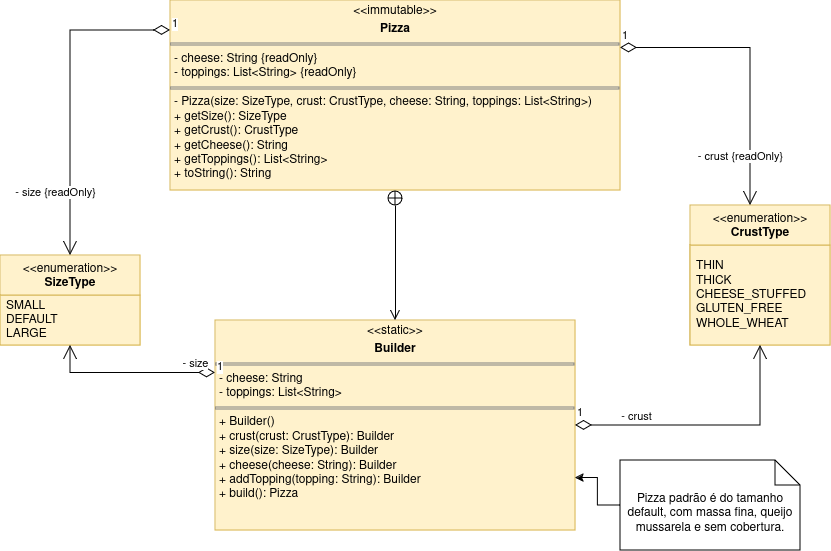

The diagram above was exported from draw.io. Its source (the exported page's mxGraphModel, read from the mxfile embedded in the PNG):
<mxGraphModel dx="2261" dy="821" grid="0" gridSize="10" guides="1" tooltips="1" connect="1" arrows="1" fold="1" page="1" pageScale="1" pageWidth="827" pageHeight="1169" math="0" shadow="0">
  <root>
    <mxCell id="0" />
    <mxCell id="1" parent="0" />
    <mxCell id="CDHI48sQyg8dI_Kl40b3-1" value="&lt;p style=&quot;margin:0px;margin-top:4px;text-align:center;&quot;&gt;&amp;lt;&amp;lt;immutable&amp;gt;&amp;gt;&lt;b&gt;&lt;br&gt;&lt;/b&gt;&lt;/p&gt;&lt;p style=&quot;margin:0px;margin-top:4px;text-align:center;&quot;&gt;&lt;b&gt;Pizza&lt;/b&gt;&lt;/p&gt;&lt;hr size=&quot;1&quot; style=&quot;border-style:solid;&quot;&gt;&lt;p style=&quot;margin:0px;margin-left:4px;&quot;&gt;- cheese: String {readOnly}&lt;br&gt;&lt;/p&gt;&lt;p style=&quot;margin:0px;margin-left:4px;&quot;&gt;- toppings: List&amp;lt;String&amp;gt; {readOnly}&lt;/p&gt;&lt;hr size=&quot;1&quot; style=&quot;border-style:solid;&quot;&gt;&lt;p style=&quot;margin:0px;margin-left:4px;&quot;&gt;- Pizza(size: SizeType, crust: CrustType, cheese: String, toppings: List&amp;lt;String&amp;gt;)&lt;/p&gt;&lt;p style=&quot;margin:0px;margin-left:4px;&quot;&gt;+ getSize(): SizeType&lt;/p&gt;&lt;p style=&quot;margin:0px;margin-left:4px;&quot;&gt;+ getCrust(): CrustType&lt;/p&gt;&lt;p style=&quot;margin:0px;margin-left:4px;&quot;&gt;+ getCheese(): String&lt;/p&gt;&lt;p style=&quot;margin:0px;margin-left:4px;&quot;&gt;+ getToppings(): List&amp;lt;String&amp;gt;&lt;/p&gt;&lt;p style=&quot;margin:0px;margin-left:4px;&quot;&gt;+ toString(): String&lt;br&gt;&lt;/p&gt;" style="verticalAlign=top;align=left;overflow=fill;html=1;whiteSpace=wrap;fillColor=#fff2cc;strokeColor=#d6b656;" vertex="1" parent="1">
      <mxGeometry x="60" y="380" width="450" height="190" as="geometry" />
    </mxCell>
    <mxCell id="CDHI48sQyg8dI_Kl40b3-2" value="&lt;div&gt;&amp;lt;&amp;lt;enumeration&amp;gt;&amp;gt;&lt;b&gt;&lt;br&gt;&lt;/b&gt;&lt;/div&gt;&lt;div&gt;&lt;b&gt;SizeType&lt;/b&gt;&lt;/div&gt;" style="swimlane;fontStyle=0;align=center;verticalAlign=top;childLayout=stackLayout;horizontal=1;startSize=40;horizontalStack=0;resizeParent=1;resizeParentMax=0;resizeLast=0;collapsible=0;marginBottom=0;html=1;whiteSpace=wrap;fillColor=#fff2cc;strokeColor=#d6b656;" vertex="1" parent="1">
      <mxGeometry x="-110" y="635" width="140" height="90" as="geometry" />
    </mxCell>
    <mxCell id="CDHI48sQyg8dI_Kl40b3-3" value="&lt;div&gt;SMALL&lt;/div&gt;&lt;div&gt;DEFAULT&lt;/div&gt;&lt;div&gt;LARGE&lt;/div&gt;" style="text;html=1;strokeColor=#d6b656;fillColor=#fff2cc;align=left;verticalAlign=middle;spacingLeft=4;spacingRight=4;overflow=hidden;rotatable=0;points=[[0,0.5],[1,0.5]];portConstraint=eastwest;whiteSpace=wrap;" vertex="1" parent="CDHI48sQyg8dI_Kl40b3-2">
      <mxGeometry y="40" width="140" height="50" as="geometry" />
    </mxCell>
    <mxCell id="CDHI48sQyg8dI_Kl40b3-5" value="&amp;lt;&amp;lt;enumeration&amp;gt;&amp;gt;&lt;br&gt;&lt;b&gt;CrustType&lt;/b&gt;" style="swimlane;fontStyle=0;align=center;verticalAlign=top;childLayout=stackLayout;horizontal=1;startSize=40;horizontalStack=0;resizeParent=1;resizeParentMax=0;resizeLast=0;collapsible=0;marginBottom=0;html=1;whiteSpace=wrap;fillColor=#fff2cc;strokeColor=#d6b656;" vertex="1" parent="1">
      <mxGeometry x="580" y="585" width="140" height="140" as="geometry" />
    </mxCell>
    <mxCell id="CDHI48sQyg8dI_Kl40b3-6" value="&lt;div&gt;THIN&lt;/div&gt;&lt;div&gt;THICK&lt;/div&gt;&lt;div&gt;CHEESE_STUFFED&lt;/div&gt;&lt;div&gt;GLUTEN_FREE&lt;/div&gt;&lt;div&gt;WHOLE_WHEAT&lt;br&gt;&lt;/div&gt;" style="text;html=1;strokeColor=#d6b656;fillColor=#fff2cc;align=left;verticalAlign=middle;spacingLeft=4;spacingRight=4;overflow=hidden;rotatable=0;points=[[0,0.5],[1,0.5]];portConstraint=eastwest;whiteSpace=wrap;" vertex="1" parent="CDHI48sQyg8dI_Kl40b3-5">
      <mxGeometry y="40" width="140" height="100" as="geometry" />
    </mxCell>
    <mxCell id="CDHI48sQyg8dI_Kl40b3-10" value="1" style="endArrow=open;html=1;endSize=12;startArrow=diamondThin;startSize=14;startFill=0;edgeStyle=orthogonalEdgeStyle;align=left;verticalAlign=bottom;rounded=0;exitX=1;exitY=0.25;exitDx=0;exitDy=0;" edge="1" parent="1" source="CDHI48sQyg8dI_Kl40b3-1" target="CDHI48sQyg8dI_Kl40b3-5">
      <mxGeometry x="-1" y="3" relative="1" as="geometry">
        <mxPoint x="330" y="430" as="sourcePoint" />
        <mxPoint x="490" y="430" as="targetPoint" />
        <Array as="points">
          <mxPoint x="640" y="428" />
        </Array>
      </mxGeometry>
    </mxCell>
    <mxCell id="CDHI48sQyg8dI_Kl40b3-12" value="- crust {readOnly}" style="edgeLabel;html=1;align=center;verticalAlign=middle;resizable=0;points=[];" vertex="1" connectable="0" parent="CDHI48sQyg8dI_Kl40b3-10">
      <mxGeometry x="0.7495" y="-2" relative="1" as="geometry">
        <mxPoint x="-9" y="-13" as="offset" />
      </mxGeometry>
    </mxCell>
    <mxCell id="CDHI48sQyg8dI_Kl40b3-11" value="1" style="endArrow=open;html=1;endSize=12;startArrow=diamondThin;startSize=14;startFill=0;edgeStyle=orthogonalEdgeStyle;align=left;verticalAlign=bottom;rounded=0;entryX=0.5;entryY=0;entryDx=0;entryDy=0;exitX=0;exitY=0.158;exitDx=0;exitDy=0;exitPerimeter=0;" edge="1" parent="1" source="CDHI48sQyg8dI_Kl40b3-1" target="CDHI48sQyg8dI_Kl40b3-2">
      <mxGeometry x="-1" y="3" relative="1" as="geometry">
        <mxPoint x="-40" y="390" as="sourcePoint" />
        <mxPoint x="490" y="430" as="targetPoint" />
      </mxGeometry>
    </mxCell>
    <mxCell id="CDHI48sQyg8dI_Kl40b3-13" value="- size {readOnly}" style="edgeLabel;html=1;align=center;verticalAlign=middle;resizable=0;points=[];" vertex="1" connectable="0" parent="CDHI48sQyg8dI_Kl40b3-11">
      <mxGeometry x="0.6882" relative="1" as="geometry">
        <mxPoint x="-16" y="-12" as="offset" />
      </mxGeometry>
    </mxCell>
    <mxCell id="CDHI48sQyg8dI_Kl40b3-14" value="&lt;p style=&quot;margin:0px;margin-top:4px;text-align:center;&quot;&gt;&amp;lt;&amp;lt;static&amp;gt;&amp;gt;&lt;b&gt;&lt;br&gt;&lt;/b&gt;&lt;/p&gt;&lt;p style=&quot;margin:0px;margin-top:4px;text-align:center;&quot;&gt;&lt;b&gt;Builder&lt;/b&gt;&lt;/p&gt;&lt;hr size=&quot;1&quot; style=&quot;border-style:solid;&quot;&gt;&lt;p style=&quot;margin:0px;margin-left:4px;&quot;&gt;- cheese: String&lt;br&gt;&lt;/p&gt;&lt;p style=&quot;margin:0px;margin-left:4px;&quot;&gt;- toppings: List&amp;lt;String&amp;gt;&lt;br&gt;&lt;/p&gt;&lt;p style=&quot;margin:0px;margin-left:4px;&quot;&gt;&lt;/p&gt;&lt;hr size=&quot;1&quot; style=&quot;border-style:solid;&quot;&gt;&lt;p style=&quot;margin:0px;margin-left:4px;&quot;&gt;+ Builder()&lt;/p&gt;&lt;p style=&quot;margin:0px;margin-left:4px;&quot;&gt;+ crust(crust: CrustType): Builder&lt;/p&gt;&lt;p style=&quot;margin:0px;margin-left:4px;&quot;&gt;+ size(size: SizeType): Builder&lt;/p&gt;&lt;p style=&quot;margin:0px;margin-left:4px;&quot;&gt;+ cheese(cheese: String): Builder&lt;/p&gt;&lt;p style=&quot;margin:0px;margin-left:4px;&quot;&gt;+ addTopping(topping: String): Builder&lt;/p&gt;&lt;p style=&quot;margin:0px;margin-left:4px;&quot;&gt;+ build(): Pizza&lt;br&gt;&lt;/p&gt;" style="verticalAlign=top;align=left;overflow=fill;html=1;whiteSpace=wrap;fillColor=#fff2cc;strokeColor=#d6b656;" vertex="1" parent="1">
      <mxGeometry x="105" y="700" width="360" height="210" as="geometry" />
    </mxCell>
    <mxCell id="CDHI48sQyg8dI_Kl40b3-15" value="1" style="endArrow=open;html=1;endSize=12;startArrow=diamondThin;startSize=14;startFill=0;edgeStyle=orthogonalEdgeStyle;align=left;verticalAlign=bottom;rounded=0;entryX=0.5;entryY=1;entryDx=0;entryDy=0;exitX=0;exitY=0.25;exitDx=0;exitDy=0;" edge="1" parent="1" source="CDHI48sQyg8dI_Kl40b3-14" target="CDHI48sQyg8dI_Kl40b3-2">
      <mxGeometry x="-1" y="3" relative="1" as="geometry">
        <mxPoint x="330" y="610" as="sourcePoint" />
        <mxPoint x="490" y="610" as="targetPoint" />
      </mxGeometry>
    </mxCell>
    <mxCell id="CDHI48sQyg8dI_Kl40b3-16" value="- size" style="edgeLabel;html=1;align=center;verticalAlign=middle;resizable=0;points=[];" vertex="1" connectable="0" parent="CDHI48sQyg8dI_Kl40b3-15">
      <mxGeometry x="-0.502" relative="1" as="geometry">
        <mxPoint x="22" y="-10" as="offset" />
      </mxGeometry>
    </mxCell>
    <mxCell id="CDHI48sQyg8dI_Kl40b3-17" value="" style="endArrow=open;startArrow=circlePlus;endFill=0;startFill=0;endSize=8;html=1;rounded=0;exitX=0.5;exitY=1;exitDx=0;exitDy=0;entryX=0.5;entryY=0;entryDx=0;entryDy=0;" edge="1" parent="1" source="CDHI48sQyg8dI_Kl40b3-1" target="CDHI48sQyg8dI_Kl40b3-14">
      <mxGeometry width="160" relative="1" as="geometry">
        <mxPoint x="330" y="610" as="sourcePoint" />
        <mxPoint x="490" y="610" as="targetPoint" />
      </mxGeometry>
    </mxCell>
    <mxCell id="CDHI48sQyg8dI_Kl40b3-18" value="1" style="endArrow=open;html=1;endSize=12;startArrow=diamondThin;startSize=14;startFill=0;edgeStyle=orthogonalEdgeStyle;align=left;verticalAlign=bottom;rounded=0;entryX=0.5;entryY=1;entryDx=0;entryDy=0;exitX=1;exitY=0.5;exitDx=0;exitDy=0;" edge="1" parent="1" source="CDHI48sQyg8dI_Kl40b3-14" target="CDHI48sQyg8dI_Kl40b3-5">
      <mxGeometry x="-1" y="3" relative="1" as="geometry">
        <mxPoint x="330" y="610" as="sourcePoint" />
        <mxPoint x="490" y="610" as="targetPoint" />
      </mxGeometry>
    </mxCell>
    <mxCell id="CDHI48sQyg8dI_Kl40b3-19" value="- crust" style="edgeLabel;html=1;align=center;verticalAlign=middle;resizable=0;points=[];" vertex="1" connectable="0" parent="CDHI48sQyg8dI_Kl40b3-18">
      <mxGeometry x="-0.3103" y="-3" relative="1" as="geometry">
        <mxPoint x="-31" y="-13" as="offset" />
      </mxGeometry>
    </mxCell>
    <mxCell id="CDHI48sQyg8dI_Kl40b3-21" style="edgeStyle=orthogonalEdgeStyle;rounded=0;orthogonalLoop=1;jettySize=auto;html=1;entryX=1;entryY=0.75;entryDx=0;entryDy=0;" edge="1" parent="1" source="CDHI48sQyg8dI_Kl40b3-20" target="CDHI48sQyg8dI_Kl40b3-14">
      <mxGeometry relative="1" as="geometry" />
    </mxCell>
    <mxCell id="CDHI48sQyg8dI_Kl40b3-20" value="Pizza padrão é do tamanho default, com massa fina, queijo mussarela e sem cobertura." style="shape=note2;boundedLbl=1;whiteSpace=wrap;html=1;size=25;verticalAlign=top;align=center;" vertex="1" parent="1">
      <mxGeometry x="510" y="840" width="180" height="90" as="geometry" />
    </mxCell>
  </root>
</mxGraphModel>